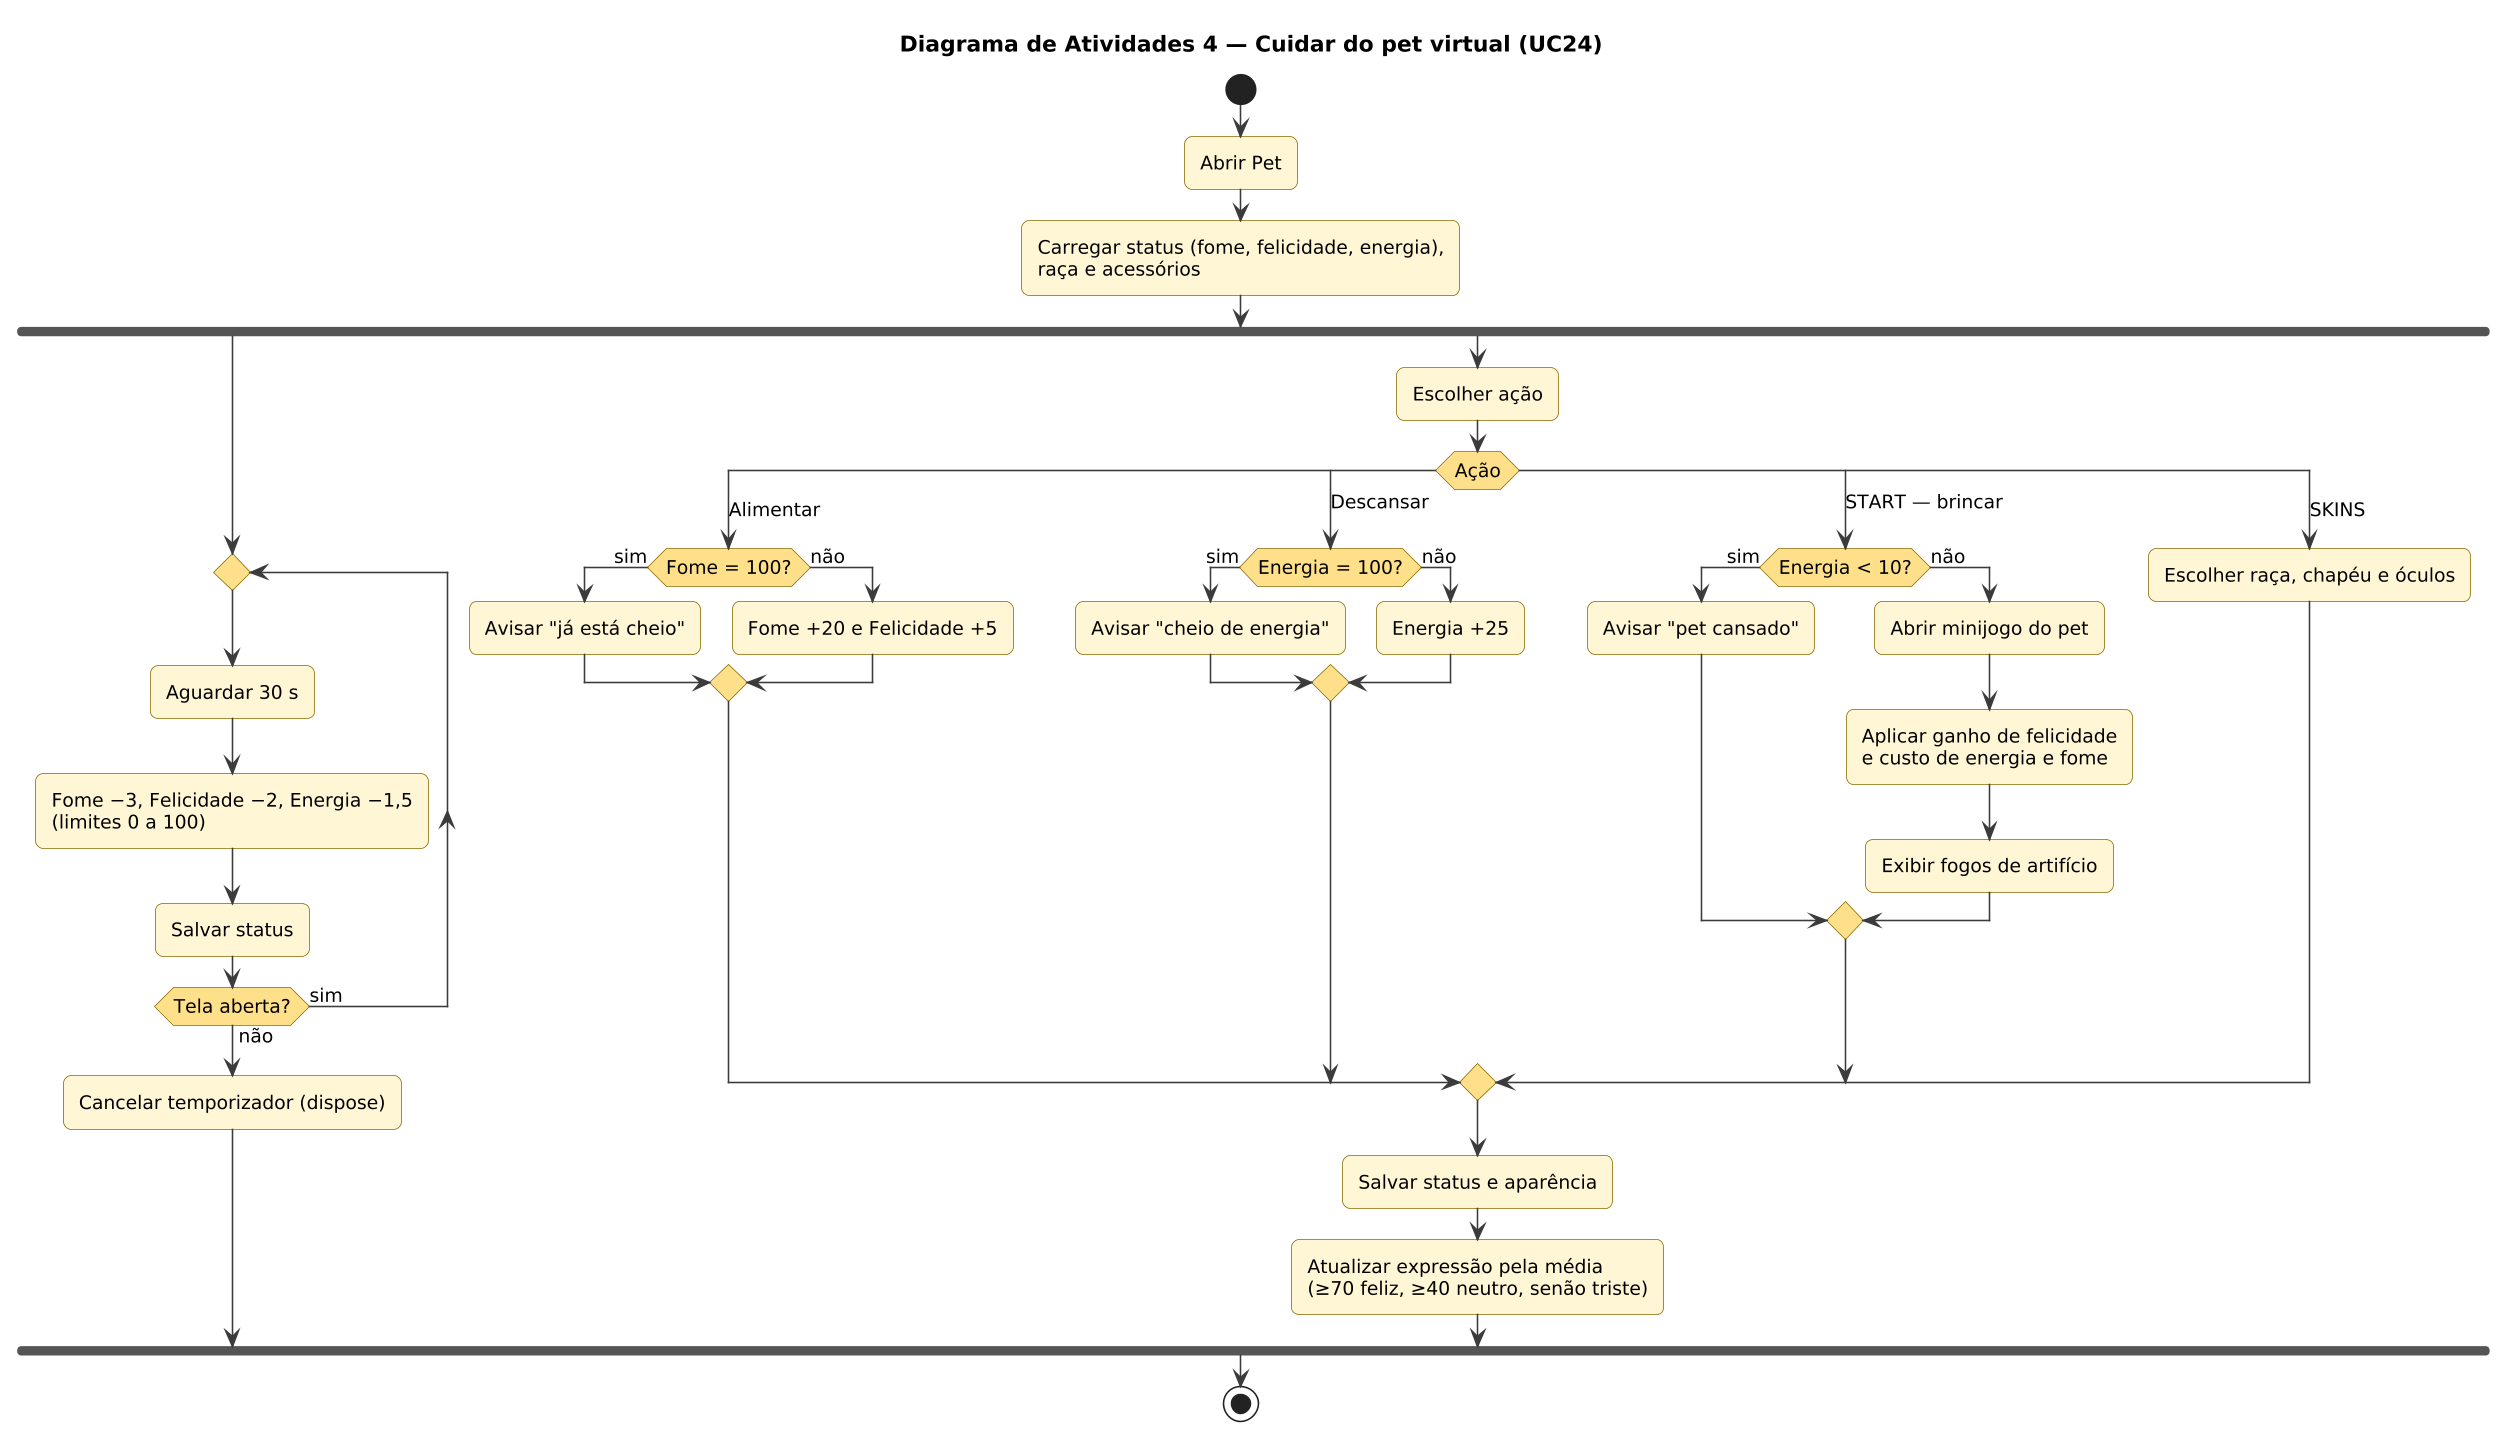

The diagram above was rendered by PlantUML. Its source (embedded in the PNG):
@startuml
skinparamlocked dpi 150
!include style.iuml
title Diagrama de Atividades 4 — Cuidar do pet virtual (UC24)
start
:Abrir Pet;
:Carregar status (fome, felicidade, energia),\nraça e acessórios;
fork
  repeat
    :Aguardar 30 s;
    :Fome −3, Felicidade −2, Energia −1,5\n(limites 0 a 100);
    :Salvar status;
  repeat while (Tela aberta?) is (sim) not (não)
  :Cancelar temporizador (dispose);
fork again
  :Escolher ação;
  switch (Ação)
  case (Alimentar)
    if (Fome = 100?) then (sim)
      :Avisar "já está cheio";
    else (não)
      :Fome +20 e Felicidade +5;
    endif
  case (Descansar)
    if (Energia = 100?) then (sim)
      :Avisar "cheio de energia";
    else (não)
      :Energia +25;
    endif
  case (START — brincar)
    if (Energia < 10?) then (sim)
      :Avisar "pet cansado";
    else (não)
      :Abrir minijogo do pet;
      :Aplicar ganho de felicidade\ne custo de energia e fome;
      :Exibir fogos de artifício;
    endif
  case (SKINS)
    :Escolher raça, chapéu e óculos;
  endswitch
  :Salvar status e aparência;
  :Atualizar expressão pela média\n(≥70 feliz, ≥40 neutro, senão triste);
end fork
stop
@enduml